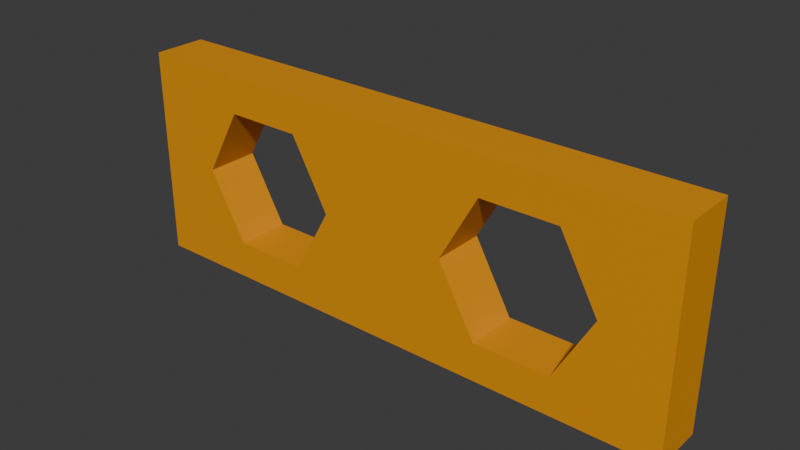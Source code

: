 # Source: gear_beam.blend  (saved by Blender 4.3.34; exported with 4.5.12 LTS)
import bpy
from mathutils import Matrix  # noqa: F401  (used for matrix-valued properties, if any)

bpy.ops.wm.read_factory_settings(use_empty=True)
scene = bpy.context.scene
scene.name = 'Scene'

# ---- materials (node trees are filled in below, after node groups)
mat_orange = bpy.data.materials.new('orange')

# ---- material node trees
mat_orange.use_nodes = True; mat_orange.node_tree.nodes.clear()
_N = mat_orange.node_tree.nodes; _L = mat_orange.node_tree.links
n0 = _N.new('ShaderNodeBsdfPrincipled'); n0.name = 'Principled BSDF'; n0.location = (10, 300)
n0.inputs[0].default_value = (0.8009, 0.311, 0.0, 1.0)
n1 = _N.new('ShaderNodeOutputMaterial'); n1.name = 'Material Output'; n1.location = (300, 300)
_L.new(n0.outputs[0], n1.inputs[0])
n1.is_active_output = True

# ---- world
world_world = bpy.data.worlds.new('World'); scene.world = world_world
world_world.use_nodes = True; world_world.node_tree.nodes.clear()
_N = world_world.node_tree.nodes; _L = world_world.node_tree.links
n0 = _N.new('ShaderNodeOutputWorld'); n0.name = 'World Output'; n0.location = (300, 300)
n1 = _N.new('ShaderNodeBackground'); n1.name = 'Background'; n1.location = (10, 300)
n1.inputs[0].default_value = (0.05088, 0.05088, 0.05088, 1.0)
_L.new(n1.outputs[0], n0.inputs[0])
n0.is_active_output = True
world_world.color = (0.05088, 0.05088, 0.05088)
world_world.sun_shadow_jitter_overblur = 0.0

# ---- meshes
me_cube_001 = bpy.data.meshes.new('Cube.001')
me_cube_001.from_pydata([(-8.206, 0.78, 3.08), (-8.206, -0.78, 3.08), (-8.206, 0.78, -3.08), (-8.206, -0.78, -3.08), (-2.978, 0.78, 1.98), (-2.978, 0.78, -1.98), (-1.871, 0.78, -2.202e-07), (-6.301, 0.78, -6.075e-07), (-5.193, 0.78, 1.98), (-5.193, 0.78, -1.98), (-2.978, -0.78, -1.98), (-2.978, -0.78, 1.98), (-1.871, -0.78, -2.884e-07), (-6.301, -0.78, -6.757e-07), (-5.193, -0.78, 1.98), (-5.193, -0.78, -1.98), (0.0, -0.78, 3.08), (0.0, -0.78, -3.08), (0.0, 0.78, 3.08), (0.0, 0.78, -3.08), (8.206, 0.78, 3.08), (8.206, -0.78, 3.08), (8.206, 0.78, -3.08), (8.206, -0.78, -3.08), (2.978, 0.78, 1.98), (2.978, 0.78, -1.98), (1.871, 0.78, -2.202e-07), (6.301, 0.78, -6.075e-07), (5.193, 0.78, 1.98), (5.193, 0.78, -1.98), (2.978, -0.78, -1.98), (2.978, -0.78, 1.98), (1.871, -0.78, -2.884e-07), (6.301, -0.78, -6.757e-07), (5.193, -0.78, 1.98), (5.193, -0.78, -1.98)], [], [(2, 3, 1, 0), (0, 1, 16, 18), (8, 0, 18, 19, 2, 9, 5, 6, 4), (9, 2, 0, 8, 7), (1, 3, 15, 13, 14), (15, 3, 17, 16, 1, 14, 11, 12, 10), (10, 5, 9, 15), (9, 7, 13, 15), (7, 8, 14, 13), (8, 4, 11, 14), (11, 4, 6, 12), (12, 6, 5, 10), (19, 17, 3, 2), (17, 19, 18, 16), (22, 20, 21, 23), (20, 18, 16, 21), (28, 24, 26, 25, 29, 22, 19, 18, 20), (29, 27, 28, 20, 22), (21, 34, 33, 35, 23), (35, 30, 32, 31, 34, 21, 16, 17, 23), (30, 35, 29, 25), (29, 35, 33, 27), (27, 33, 34, 28), (28, 34, 31, 24), (31, 32, 26, 24), (32, 30, 25, 26), (19, 22, 23, 17)])
_uv = me_cube_001.uv_layers.new(name='UVMap')
_uv.uv.foreach_set('vector', [0.375, 0.5, 0.625, 0.5, 0.625, 0.75, 0.375, 0.75, 0.375, 0.75, 0.625, 0.75, 0.625, 0.8747, 0.375, 0.8747, 0.336, 0.7054, 0.375, 0.75, 0.2503, 0.75, 0.2503, 0.5, 0.375, 0.5, 0.336, 0.5446, 0.3074, 0.5446, 0.293, 0.625, 0.3074, 0.7054, 0.336, 0.5446, 0.375, 0.5, 0.375, 0.75, 0.336, 0.7054, 0.3503, 0.625, 0.625, 0.75, 0.625, 0.5, 0.664, 0.5446, 0.6497, 0.625, 0.664, 0.7054, 0.664, 0.5446, 0.625, 0.5, 0.7497, 0.5, 0.7497, 0.75, 0.625, 0.75, 0.664, 0.7054, 0.6926, 0.7054, 0.707, 0.625, 0.6926, 0.5446, 1.0, 0.828, 1.0, 0.672, 0.8333, 0.672, 0.8333, 0.828, 0.8333, 0.672, 0.6667, 0.672, 0.6667, 0.828, 0.8333, 0.828, 0.6667, 0.672, 0.5, 0.672, 0.5, 0.828, 0.6667, 0.828, 0.5, 0.672, 0.3333, 0.672, 0.3333, 0.828, 0.5, 0.828, 0.3333, 0.828, 0.3333, 0.672, 0.1667, 0.672, 0.1667, 0.828, 0.1667, 0.828, 0.1667, 0.672, -8.941e-08, 0.672, -8.941e-08, 0.828, 0.375, 0.3753, 0.625, 0.3753, 0.625, 0.5, 0.375, 0.5, 0.625, 0.3753, 0.375, 0.3753, 0.2503, 0.75, 0.625, 0.8747, 0.375, 0.5, 0.375, 0.75, 0.625, 0.75, 0.625, 0.5, 0.375, 0.75, 0.375, 0.8747, 0.625, 0.8747, 0.625, 0.75, 0.336, 0.7054, 0.3074, 0.7054, 0.293, 0.625, 0.3074, 0.5446, 0.336, 0.5446, 0.375, 0.5, 0.2503, 0.5, 0.2503, 0.75, 0.375, 0.75, 0.336, 0.5446, 0.3503, 0.625, 0.336, 0.7054, 0.375, 0.75, 0.375, 0.5, 0.625, 0.75, 0.664, 0.7054, 0.6497, 0.625, 0.664, 0.5446, 0.625, 0.5, 0.664, 0.5446, 0.6926, 0.5446, 0.707, 0.625, 0.6926, 0.7054, 0.664, 0.7054, 0.625, 0.75, 0.7497, 0.75, 0.7497, 0.5, 0.625, 0.5, 1.0, 0.828, 0.8333, 0.828, 0.8333, 0.672, 1.0, 0.672, 0.8333, 0.672, 0.8333, 0.828, 0.6667, 0.828, 0.6667, 0.672, 0.6667, 0.672, 0.6667, 0.828, 0.5, 0.828, 0.5, 0.672, 0.5, 0.672, 0.5, 0.828, 0.3333, 0.828, 0.3333, 0.672, 0.3333, 0.828, 0.1667, 0.828, 0.1667, 0.672, 0.3333, 0.672, 0.1667, 0.828, -8.941e-08, 0.828, -8.941e-08, 0.672, 0.1667, 0.672, 0.375, 0.3753, 0.375, 0.5, 0.625, 0.5, 0.625, 0.3753])
me_cube_001.materials.append(mat_orange)
me_cube_001.update()

# ---- objects
ob_gear_beam = bpy.data.objects.new('gear_beam', me_cube_001)

# ---- transforms, parenting, visibility, modifiers, constraints
ob_gear_beam.location = (-1.954, -5.96e-08, 0.0)

# ---- collection membership
scene.collection.objects.link(ob_gear_beam)

# ---- scene / render settings (as saved in the file)
scene.frame_start = 1; scene.frame_end = 250; scene.frame_set(1)
scene.render.engine = 'BLENDER_EEVEE_NEXT'
bpy.context.view_layer.update()

# ---- added for rendering (the .blend has no active camera and no usable light): camera, sun
cam_auto = bpy.data.cameras.new('AutoCamera')
cam_auto.lens = 50.0
cam_auto.sensor_width = 36.0
cam_auto.clip_end = 1000.0
ob_auto_camera = bpy.data.objects.new('AutoCamera', cam_auto)
scene.collection.objects.link(ob_auto_camera)
ob_auto_camera.location = (14.3282, -19.5391, 13.026)
ob_auto_camera.rotation_euler = (1.09748, -7.21219e-08, 0.694738)
scene.camera = ob_auto_camera
light_auto_sun = bpy.data.lights.new('AutoSun', 'SUN')
light_auto_sun.energy = 3.0
light_auto_sun.angle = 0.0523599
ob_auto_sun = bpy.data.objects.new('AutoSun', light_auto_sun)
scene.collection.objects.link(ob_auto_sun)
ob_auto_sun.rotation_euler = (0.872665, 0.174533, 0.523599)
bpy.context.view_layer.update()

